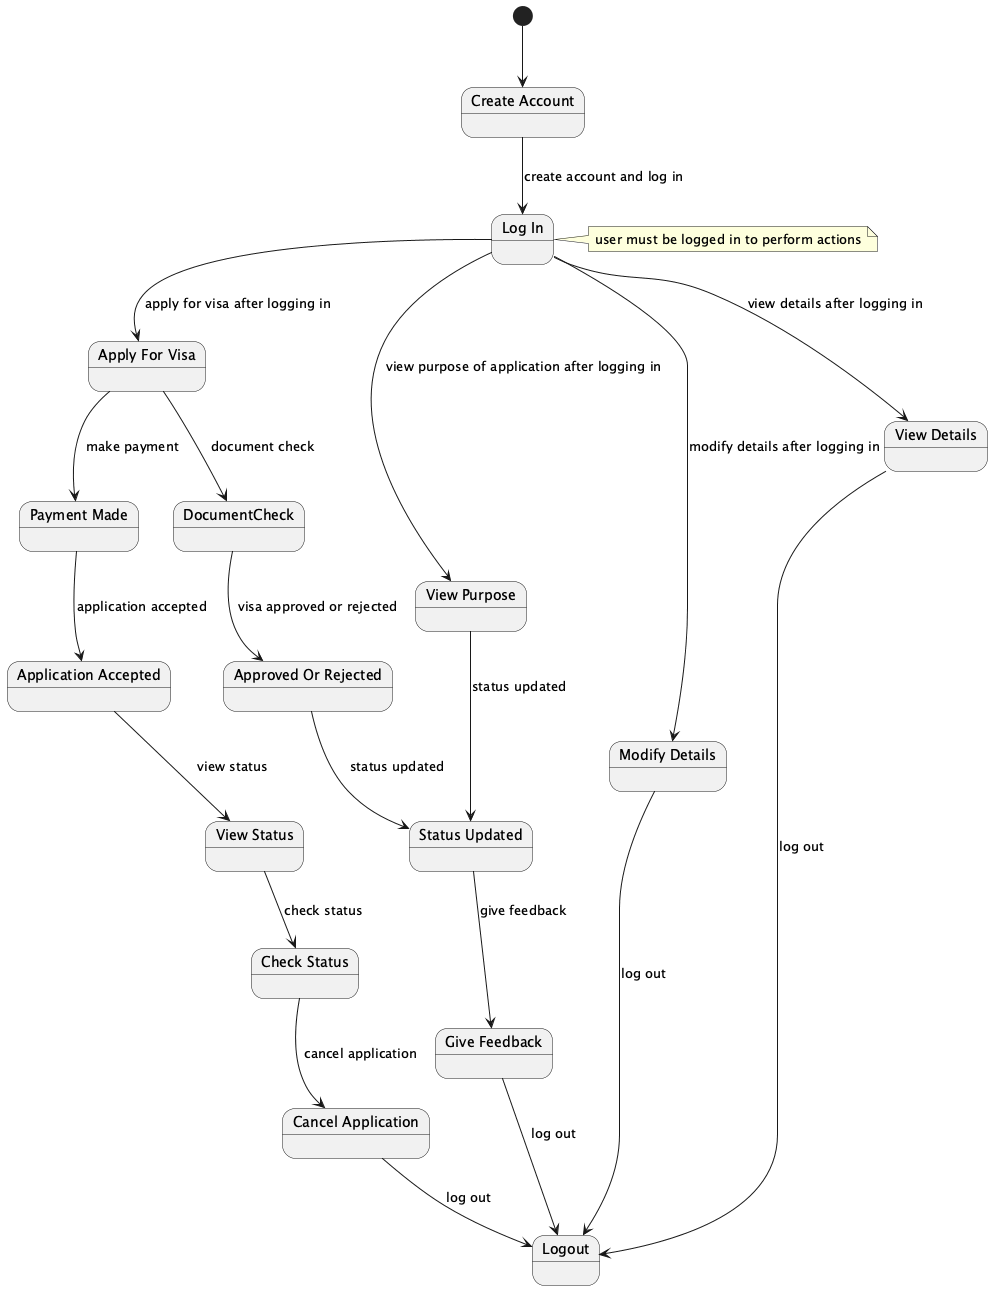

The diagram above was rendered by PlantUML. Its source (embedded in the PNG):
@startuml
[*] --> CreateAccount
CreateAccount --> Login : create account and log in
Login --> ApplyForVisa : apply for visa after logging in
ApplyForVisa --> PaymentMade : make payment
PaymentMade --> ApplicationAccepted : application accepted
ApplicationAccepted --> ViewStatus : view status
ViewStatus --> CheckStatus : check status
CheckStatus --> CancelApplication : cancel application
CancelApplication --> Logout : log out
Login --> ModifyDetails : modify details after logging in
ModifyDetails --> Logout : log out
Login --> ViewDetails : view details after logging in
ViewDetails --> Logout : log out
Login --> ViewPurpose : view purpose of application after logging in
ViewPurpose --> StatusUpdated : status updated
StatusUpdated --> GiveFeedback : give feedback
GiveFeedback --> Logout : log out
ApplyForVisa --> DocumentCheck : document check
DocumentCheck --> ApprovedOrRejected : visa approved or rejected
ApprovedOrRejected --> StatusUpdated : status updated

state "Create Account" as CreateAccount
state "Log In" as Login
state "Apply For Visa" as ApplyForVisa
state "Payment Made" as PaymentMade
state "Application Accepted" as ApplicationAccepted
state "View Status" as ViewStatus
state "Check Status" as CheckStatus
state "Cancel Application" as CancelApplication
state "Modify Details" as ModifyDetails
state "View Details" as ViewDetails
state "View Purpose" as ViewPurpose
state "Approved Or Rejected" as ApprovedOrRejected
state "Status Updated" as StatusUpdated
state "Give Feedback" as GiveFeedback

note right of Login : user must be logged in to perform actions
@enduml